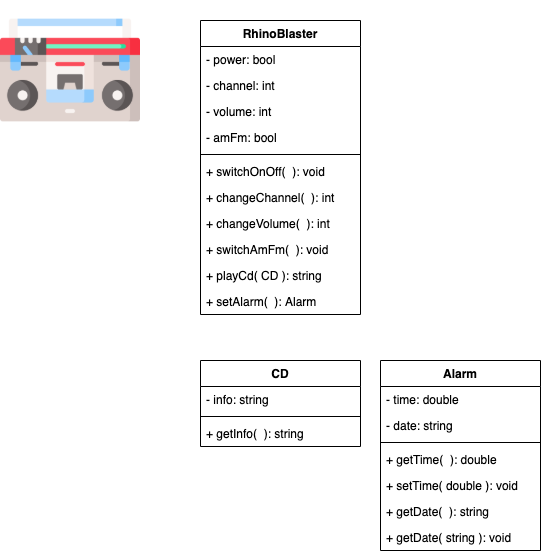

The diagram above was exported from draw.io. Its source (the exported page's mxGraphModel, read from the mxfile embedded in the PNG):
<mxGraphModel dx="1113" dy="760" grid="1" gridSize="10" guides="1" tooltips="1" connect="1" arrows="1" fold="1" page="1" pageScale="1" pageWidth="850" pageHeight="1100" math="0" shadow="0">
  <root>
    <mxCell id="0" />
    <mxCell id="1" parent="0" />
    <mxCell id="PGjQB-qicT8gWZWbPHdb-1" value="" style="shape=image;verticalLabelPosition=bottom;labelBackgroundColor=#ffffff;verticalAlign=top;aspect=fixed;imageAspect=0;image=data:image/png,(base64 omitted: 22216 chars);" parent="1" vertex="1">
      <mxGeometry x="10" y="30" width="140" height="140" as="geometry" />
    </mxCell>
    <mxCell id="wLmeajaJikKO9qlrOA2z-13" value="CD" style="swimlane;fontStyle=1;align=center;verticalAlign=top;childLayout=stackLayout;horizontal=1;startSize=26;horizontalStack=0;resizeParent=1;resizeParentMax=0;resizeLast=0;collapsible=1;marginBottom=0;" vertex="1" parent="1">
      <mxGeometry x="210" y="390" width="160" height="86" as="geometry" />
    </mxCell>
    <mxCell id="wLmeajaJikKO9qlrOA2z-14" value="- info: string" style="text;strokeColor=none;fillColor=none;align=left;verticalAlign=top;spacingLeft=4;spacingRight=4;overflow=hidden;rotatable=0;points=[[0,0.5],[1,0.5]];portConstraint=eastwest;" vertex="1" parent="wLmeajaJikKO9qlrOA2z-13">
      <mxGeometry y="26" width="160" height="26" as="geometry" />
    </mxCell>
    <mxCell id="wLmeajaJikKO9qlrOA2z-15" value="" style="line;strokeWidth=1;fillColor=none;align=left;verticalAlign=middle;spacingTop=-1;spacingLeft=3;spacingRight=3;rotatable=0;labelPosition=right;points=[];portConstraint=eastwest;" vertex="1" parent="wLmeajaJikKO9qlrOA2z-13">
      <mxGeometry y="52" width="160" height="8" as="geometry" />
    </mxCell>
    <mxCell id="wLmeajaJikKO9qlrOA2z-16" value="+ getInfo(  ): string" style="text;strokeColor=none;fillColor=none;align=left;verticalAlign=top;spacingLeft=4;spacingRight=4;overflow=hidden;rotatable=0;points=[[0,0.5],[1,0.5]];portConstraint=eastwest;" vertex="1" parent="wLmeajaJikKO9qlrOA2z-13">
      <mxGeometry y="60" width="160" height="26" as="geometry" />
    </mxCell>
    <mxCell id="wLmeajaJikKO9qlrOA2z-30" value="Alarm" style="swimlane;fontStyle=1;align=center;verticalAlign=top;childLayout=stackLayout;horizontal=1;startSize=26;horizontalStack=0;resizeParent=1;resizeParentMax=0;resizeLast=0;collapsible=1;marginBottom=0;" vertex="1" parent="1">
      <mxGeometry x="390" y="390" width="160" height="190" as="geometry" />
    </mxCell>
    <mxCell id="wLmeajaJikKO9qlrOA2z-31" value="- time: double" style="text;strokeColor=none;fillColor=none;align=left;verticalAlign=top;spacingLeft=4;spacingRight=4;overflow=hidden;rotatable=0;points=[[0,0.5],[1,0.5]];portConstraint=eastwest;" vertex="1" parent="wLmeajaJikKO9qlrOA2z-30">
      <mxGeometry y="26" width="160" height="26" as="geometry" />
    </mxCell>
    <mxCell id="wLmeajaJikKO9qlrOA2z-35" value="- date: string" style="text;strokeColor=none;fillColor=none;align=left;verticalAlign=top;spacingLeft=4;spacingRight=4;overflow=hidden;rotatable=0;points=[[0,0.5],[1,0.5]];portConstraint=eastwest;" vertex="1" parent="wLmeajaJikKO9qlrOA2z-30">
      <mxGeometry y="52" width="160" height="26" as="geometry" />
    </mxCell>
    <mxCell id="wLmeajaJikKO9qlrOA2z-32" value="" style="line;strokeWidth=1;fillColor=none;align=left;verticalAlign=middle;spacingTop=-1;spacingLeft=3;spacingRight=3;rotatable=0;labelPosition=right;points=[];portConstraint=eastwest;" vertex="1" parent="wLmeajaJikKO9qlrOA2z-30">
      <mxGeometry y="78" width="160" height="8" as="geometry" />
    </mxCell>
    <mxCell id="wLmeajaJikKO9qlrOA2z-33" value="+ getTime(  ): double&#10;" style="text;strokeColor=none;fillColor=none;align=left;verticalAlign=top;spacingLeft=4;spacingRight=4;overflow=hidden;rotatable=0;points=[[0,0.5],[1,0.5]];portConstraint=eastwest;" vertex="1" parent="wLmeajaJikKO9qlrOA2z-30">
      <mxGeometry y="86" width="160" height="26" as="geometry" />
    </mxCell>
    <mxCell id="wLmeajaJikKO9qlrOA2z-34" value="+ setTime( double ): void" style="text;strokeColor=none;fillColor=none;align=left;verticalAlign=top;spacingLeft=4;spacingRight=4;overflow=hidden;rotatable=0;points=[[0,0.5],[1,0.5]];portConstraint=eastwest;" vertex="1" parent="wLmeajaJikKO9qlrOA2z-30">
      <mxGeometry y="112" width="160" height="26" as="geometry" />
    </mxCell>
    <mxCell id="wLmeajaJikKO9qlrOA2z-38" value="+ getDate(  ): string" style="text;strokeColor=none;fillColor=none;align=left;verticalAlign=top;spacingLeft=4;spacingRight=4;overflow=hidden;rotatable=0;points=[[0,0.5],[1,0.5]];portConstraint=eastwest;" vertex="1" parent="wLmeajaJikKO9qlrOA2z-30">
      <mxGeometry y="138" width="160" height="26" as="geometry" />
    </mxCell>
    <mxCell id="wLmeajaJikKO9qlrOA2z-39" value="+ getDate( string ): void" style="text;strokeColor=none;fillColor=none;align=left;verticalAlign=top;spacingLeft=4;spacingRight=4;overflow=hidden;rotatable=0;points=[[0,0.5],[1,0.5]];portConstraint=eastwest;" vertex="1" parent="wLmeajaJikKO9qlrOA2z-30">
      <mxGeometry y="164" width="160" height="26" as="geometry" />
    </mxCell>
    <mxCell id="wLmeajaJikKO9qlrOA2z-1" value="RhinoBlaster" style="swimlane;fontStyle=1;align=center;verticalAlign=top;childLayout=stackLayout;horizontal=1;startSize=26;horizontalStack=0;resizeParent=1;resizeParentMax=0;resizeLast=0;collapsible=1;marginBottom=0;" vertex="1" parent="1">
      <mxGeometry x="210" y="50" width="160" height="294" as="geometry" />
    </mxCell>
    <mxCell id="wLmeajaJikKO9qlrOA2z-2" value="- power: bool" style="text;strokeColor=none;fillColor=none;align=left;verticalAlign=top;spacingLeft=4;spacingRight=4;overflow=hidden;rotatable=0;points=[[0,0.5],[1,0.5]];portConstraint=eastwest;" vertex="1" parent="wLmeajaJikKO9qlrOA2z-1">
      <mxGeometry y="26" width="160" height="26" as="geometry" />
    </mxCell>
    <mxCell id="wLmeajaJikKO9qlrOA2z-5" value="- channel: int" style="text;strokeColor=none;fillColor=none;align=left;verticalAlign=top;spacingLeft=4;spacingRight=4;overflow=hidden;rotatable=0;points=[[0,0.5],[1,0.5]];portConstraint=eastwest;" vertex="1" parent="wLmeajaJikKO9qlrOA2z-1">
      <mxGeometry y="52" width="160" height="26" as="geometry" />
    </mxCell>
    <mxCell id="wLmeajaJikKO9qlrOA2z-6" value="- volume: int" style="text;strokeColor=none;fillColor=none;align=left;verticalAlign=top;spacingLeft=4;spacingRight=4;overflow=hidden;rotatable=0;points=[[0,0.5],[1,0.5]];portConstraint=eastwest;" vertex="1" parent="wLmeajaJikKO9qlrOA2z-1">
      <mxGeometry y="78" width="160" height="26" as="geometry" />
    </mxCell>
    <mxCell id="wLmeajaJikKO9qlrOA2z-7" value="- amFm: bool" style="text;strokeColor=none;fillColor=none;align=left;verticalAlign=top;spacingLeft=4;spacingRight=4;overflow=hidden;rotatable=0;points=[[0,0.5],[1,0.5]];portConstraint=eastwest;" vertex="1" parent="wLmeajaJikKO9qlrOA2z-1">
      <mxGeometry y="104" width="160" height="26" as="geometry" />
    </mxCell>
    <mxCell id="wLmeajaJikKO9qlrOA2z-3" value="" style="line;strokeWidth=1;fillColor=none;align=left;verticalAlign=middle;spacingTop=-1;spacingLeft=3;spacingRight=3;rotatable=0;labelPosition=right;points=[];portConstraint=eastwest;" vertex="1" parent="wLmeajaJikKO9qlrOA2z-1">
      <mxGeometry y="130" width="160" height="8" as="geometry" />
    </mxCell>
    <mxCell id="wLmeajaJikKO9qlrOA2z-4" value="+ switchOnOff(  ): void" style="text;strokeColor=none;fillColor=none;align=left;verticalAlign=top;spacingLeft=4;spacingRight=4;overflow=hidden;rotatable=0;points=[[0,0.5],[1,0.5]];portConstraint=eastwest;" vertex="1" parent="wLmeajaJikKO9qlrOA2z-1">
      <mxGeometry y="138" width="160" height="26" as="geometry" />
    </mxCell>
    <mxCell id="wLmeajaJikKO9qlrOA2z-9" value="+ changeChannel(  ): int" style="text;strokeColor=none;fillColor=none;align=left;verticalAlign=top;spacingLeft=4;spacingRight=4;overflow=hidden;rotatable=0;points=[[0,0.5],[1,0.5]];portConstraint=eastwest;" vertex="1" parent="wLmeajaJikKO9qlrOA2z-1">
      <mxGeometry y="164" width="160" height="26" as="geometry" />
    </mxCell>
    <mxCell id="wLmeajaJikKO9qlrOA2z-10" value="+ changeVolume(  ): int" style="text;strokeColor=none;fillColor=none;align=left;verticalAlign=top;spacingLeft=4;spacingRight=4;overflow=hidden;rotatable=0;points=[[0,0.5],[1,0.5]];portConstraint=eastwest;" vertex="1" parent="wLmeajaJikKO9qlrOA2z-1">
      <mxGeometry y="190" width="160" height="26" as="geometry" />
    </mxCell>
    <mxCell id="wLmeajaJikKO9qlrOA2z-11" value="+ switchAmFm(  ): void" style="text;strokeColor=none;fillColor=none;align=left;verticalAlign=top;spacingLeft=4;spacingRight=4;overflow=hidden;rotatable=0;points=[[0,0.5],[1,0.5]];portConstraint=eastwest;" vertex="1" parent="wLmeajaJikKO9qlrOA2z-1">
      <mxGeometry y="216" width="160" height="26" as="geometry" />
    </mxCell>
    <mxCell id="wLmeajaJikKO9qlrOA2z-12" value="+ playCd( CD ): string" style="text;strokeColor=none;fillColor=none;align=left;verticalAlign=top;spacingLeft=4;spacingRight=4;overflow=hidden;rotatable=0;points=[[0,0.5],[1,0.5]];portConstraint=eastwest;" vertex="1" parent="wLmeajaJikKO9qlrOA2z-1">
      <mxGeometry y="242" width="160" height="26" as="geometry" />
    </mxCell>
    <mxCell id="wLmeajaJikKO9qlrOA2z-40" value="+ setAlarm(  ): Alarm" style="text;strokeColor=none;fillColor=none;align=left;verticalAlign=top;spacingLeft=4;spacingRight=4;overflow=hidden;rotatable=0;points=[[0,0.5],[1,0.5]];portConstraint=eastwest;" vertex="1" parent="wLmeajaJikKO9qlrOA2z-1">
      <mxGeometry y="268" width="160" height="26" as="geometry" />
    </mxCell>
  </root>
</mxGraphModel>